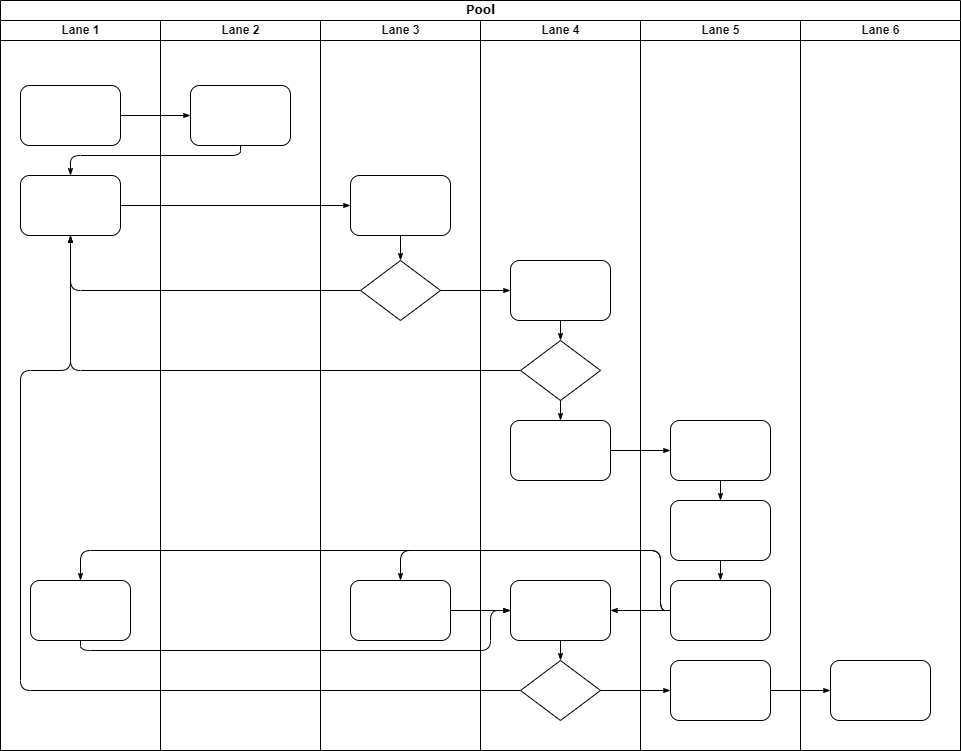

The diagram above was exported from draw.io. Its source (the exported page's mxGraphModel, read from the mxfile embedded in the PNG):
<mxGraphModel dx="1050" dy="549" grid="1" gridSize="10" guides="1" tooltips="1" connect="1" arrows="1" fold="1" page="1" pageScale="1" pageWidth="1100" pageHeight="850" background="none" math="0" shadow="0">
  <root>
    <mxCell id="0" />
    <mxCell id="1" parent="0" />
    <mxCell id="77e6c97f196da883-1" value="Pool" style="swimlane;html=1;childLayout=stackLayout;startSize=20;rounded=0;shadow=0;labelBackgroundColor=none;strokeWidth=1;fontFamily=Verdana;fontSize=8;align=center;" parent="1" vertex="1">
      <mxGeometry x="70" y="40" width="960" height="750" as="geometry" />
    </mxCell>
    <mxCell id="77e6c97f196da883-2" value="Lane 1" style="swimlane;html=1;startSize=20;" parent="77e6c97f196da883-1" vertex="1">
      <mxGeometry y="20" width="160" height="730" as="geometry" />
    </mxCell>
    <mxCell id="77e6c97f196da883-8" value="" style="rounded=1;whiteSpace=wrap;html=1;shadow=0;labelBackgroundColor=none;strokeWidth=1;fontFamily=Verdana;fontSize=8;align=center;" parent="77e6c97f196da883-2" vertex="1">
      <mxGeometry x="20" y="65" width="100" height="60" as="geometry" />
    </mxCell>
    <mxCell id="77e6c97f196da883-9" value="" style="rounded=1;whiteSpace=wrap;html=1;shadow=0;labelBackgroundColor=none;strokeWidth=1;fontFamily=Verdana;fontSize=8;align=center;" parent="77e6c97f196da883-2" vertex="1">
      <mxGeometry x="20" y="155" width="100" height="60" as="geometry" />
    </mxCell>
    <mxCell id="77e6c97f196da883-10" value="" style="rounded=1;whiteSpace=wrap;html=1;shadow=0;labelBackgroundColor=none;strokeWidth=1;fontFamily=Verdana;fontSize=8;align=center;" parent="77e6c97f196da883-2" vertex="1">
      <mxGeometry x="30" y="560" width="100" height="60" as="geometry" />
    </mxCell>
    <mxCell id="77e6c97f196da883-26" style="edgeStyle=orthogonalEdgeStyle;rounded=1;html=1;labelBackgroundColor=none;startArrow=none;startFill=0;startSize=5;endArrow=classicThin;endFill=1;endSize=5;jettySize=auto;orthogonalLoop=1;strokeWidth=1;fontFamily=Verdana;fontSize=8" parent="77e6c97f196da883-1" source="77e6c97f196da883-8" target="77e6c97f196da883-11" edge="1">
      <mxGeometry relative="1" as="geometry" />
    </mxCell>
    <mxCell id="77e6c97f196da883-27" style="edgeStyle=orthogonalEdgeStyle;rounded=1;html=1;labelBackgroundColor=none;startArrow=none;startFill=0;startSize=5;endArrow=classicThin;endFill=1;endSize=5;jettySize=auto;orthogonalLoop=1;strokeWidth=1;fontFamily=Verdana;fontSize=8" parent="77e6c97f196da883-1" source="77e6c97f196da883-11" target="77e6c97f196da883-9" edge="1">
      <mxGeometry relative="1" as="geometry">
        <Array as="points">
          <mxPoint x="240" y="155" />
          <mxPoint x="70" y="155" />
        </Array>
      </mxGeometry>
    </mxCell>
    <mxCell id="77e6c97f196da883-28" style="edgeStyle=orthogonalEdgeStyle;rounded=1;html=1;labelBackgroundColor=none;startArrow=none;startFill=0;startSize=5;endArrow=classicThin;endFill=1;endSize=5;jettySize=auto;orthogonalLoop=1;strokeWidth=1;fontFamily=Verdana;fontSize=8" parent="77e6c97f196da883-1" source="77e6c97f196da883-9" target="77e6c97f196da883-12" edge="1">
      <mxGeometry relative="1" as="geometry" />
    </mxCell>
    <mxCell id="77e6c97f196da883-30" style="edgeStyle=orthogonalEdgeStyle;rounded=1;html=1;labelBackgroundColor=none;startArrow=none;startFill=0;startSize=5;endArrow=classicThin;endFill=1;endSize=5;jettySize=auto;orthogonalLoop=1;strokeWidth=1;fontFamily=Verdana;fontSize=8" parent="77e6c97f196da883-1" source="77e6c97f196da883-13" target="77e6c97f196da883-9" edge="1">
      <mxGeometry relative="1" as="geometry" />
    </mxCell>
    <mxCell id="77e6c97f196da883-31" style="edgeStyle=orthogonalEdgeStyle;rounded=1;html=1;labelBackgroundColor=none;startArrow=none;startFill=0;startSize=5;endArrow=classicThin;endFill=1;endSize=5;jettySize=auto;orthogonalLoop=1;strokeWidth=1;fontFamily=Verdana;fontSize=8" parent="77e6c97f196da883-1" source="77e6c97f196da883-16" target="77e6c97f196da883-9" edge="1">
      <mxGeometry relative="1" as="geometry" />
    </mxCell>
    <mxCell id="77e6c97f196da883-32" style="edgeStyle=orthogonalEdgeStyle;rounded=1;html=1;labelBackgroundColor=none;startArrow=none;startFill=0;startSize=5;endArrow=classicThin;endFill=1;endSize=5;jettySize=auto;orthogonalLoop=1;strokeWidth=1;fontFamily=Verdana;fontSize=8" parent="77e6c97f196da883-1" source="77e6c97f196da883-20" target="77e6c97f196da883-9" edge="1">
      <mxGeometry relative="1" as="geometry">
        <Array as="points">
          <mxPoint x="20" y="690" />
          <mxPoint x="20" y="370" />
          <mxPoint x="70" y="370" />
        </Array>
      </mxGeometry>
    </mxCell>
    <mxCell id="77e6c97f196da883-33" style="edgeStyle=orthogonalEdgeStyle;rounded=1;html=1;labelBackgroundColor=none;startArrow=none;startFill=0;startSize=5;endArrow=classicThin;endFill=1;endSize=5;jettySize=auto;orthogonalLoop=1;strokeWidth=1;fontFamily=Verdana;fontSize=8" parent="77e6c97f196da883-1" source="77e6c97f196da883-13" target="77e6c97f196da883-15" edge="1">
      <mxGeometry relative="1" as="geometry" />
    </mxCell>
    <mxCell id="77e6c97f196da883-39" style="edgeStyle=orthogonalEdgeStyle;rounded=1;html=1;labelBackgroundColor=none;startArrow=none;startFill=0;startSize=5;endArrow=classicThin;endFill=1;endSize=5;jettySize=auto;orthogonalLoop=1;strokeWidth=1;fontFamily=Verdana;fontSize=8" parent="77e6c97f196da883-1" source="77e6c97f196da883-20" target="77e6c97f196da883-23" edge="1">
      <mxGeometry relative="1" as="geometry" />
    </mxCell>
    <mxCell id="77e6c97f196da883-40" style="edgeStyle=orthogonalEdgeStyle;rounded=1;html=1;labelBackgroundColor=none;startArrow=none;startFill=0;startSize=5;endArrow=classicThin;endFill=1;endSize=5;jettySize=auto;orthogonalLoop=1;strokeWidth=1;fontFamily=Verdana;fontSize=8" parent="77e6c97f196da883-1" source="77e6c97f196da883-23" target="77e6c97f196da883-24" edge="1">
      <mxGeometry relative="1" as="geometry" />
    </mxCell>
    <mxCell id="107ba76e4e335f99-1" style="edgeStyle=orthogonalEdgeStyle;rounded=1;html=1;labelBackgroundColor=none;startArrow=none;startFill=0;startSize=5;endArrow=classicThin;endFill=1;endSize=5;jettySize=auto;orthogonalLoop=1;strokeWidth=1;fontFamily=Verdana;fontSize=8" parent="77e6c97f196da883-1" source="77e6c97f196da883-17" target="77e6c97f196da883-18" edge="1">
      <mxGeometry relative="1" as="geometry" />
    </mxCell>
    <mxCell id="107ba76e4e335f99-2" style="edgeStyle=orthogonalEdgeStyle;rounded=1;html=1;labelBackgroundColor=none;startArrow=none;startFill=0;startSize=5;endArrow=classicThin;endFill=1;endSize=5;jettySize=auto;orthogonalLoop=1;strokeWidth=1;fontFamily=Verdana;fontSize=8" parent="77e6c97f196da883-1" source="77e6c97f196da883-22" target="77e6c97f196da883-14" edge="1">
      <mxGeometry relative="1" as="geometry">
        <Array as="points">
          <mxPoint x="660" y="610" />
          <mxPoint x="660" y="550" />
          <mxPoint x="400" y="550" />
        </Array>
      </mxGeometry>
    </mxCell>
    <mxCell id="107ba76e4e335f99-3" style="edgeStyle=orthogonalEdgeStyle;rounded=1;html=1;labelBackgroundColor=none;startArrow=none;startFill=0;startSize=5;endArrow=classicThin;endFill=1;endSize=5;jettySize=auto;orthogonalLoop=1;strokeColor=#000000;strokeWidth=1;fontFamily=Verdana;fontSize=8;fontColor=#000000;" parent="77e6c97f196da883-1" source="77e6c97f196da883-22" target="77e6c97f196da883-19" edge="1">
      <mxGeometry relative="1" as="geometry" />
    </mxCell>
    <mxCell id="107ba76e4e335f99-4" style="edgeStyle=orthogonalEdgeStyle;rounded=1;html=1;labelBackgroundColor=none;startArrow=none;startFill=0;startSize=5;endArrow=classicThin;endFill=1;endSize=5;jettySize=auto;orthogonalLoop=1;strokeWidth=1;fontFamily=Verdana;fontSize=8" parent="77e6c97f196da883-1" source="77e6c97f196da883-22" target="77e6c97f196da883-10" edge="1">
      <mxGeometry relative="1" as="geometry">
        <Array as="points">
          <mxPoint x="660" y="610" />
          <mxPoint x="660" y="550" />
          <mxPoint x="80" y="550" />
        </Array>
      </mxGeometry>
    </mxCell>
    <mxCell id="107ba76e4e335f99-5" style="edgeStyle=orthogonalEdgeStyle;rounded=1;html=1;labelBackgroundColor=none;startArrow=none;startFill=0;startSize=5;endArrow=classicThin;endFill=1;endSize=5;jettySize=auto;orthogonalLoop=1;strokeWidth=1;fontFamily=Verdana;fontSize=8" parent="77e6c97f196da883-1" source="77e6c97f196da883-10" target="77e6c97f196da883-19" edge="1">
      <mxGeometry relative="1" as="geometry">
        <Array as="points">
          <mxPoint x="80" y="650" />
          <mxPoint x="490" y="650" />
          <mxPoint x="490" y="610" />
        </Array>
      </mxGeometry>
    </mxCell>
    <mxCell id="107ba76e4e335f99-6" style="edgeStyle=orthogonalEdgeStyle;rounded=1;html=1;labelBackgroundColor=none;startArrow=none;startFill=0;startSize=5;endArrow=classicThin;endFill=1;endSize=5;jettySize=auto;orthogonalLoop=1;strokeWidth=1;fontFamily=Verdana;fontSize=8" parent="77e6c97f196da883-1" source="77e6c97f196da883-14" target="77e6c97f196da883-19" edge="1">
      <mxGeometry relative="1" as="geometry" />
    </mxCell>
    <mxCell id="77e6c97f196da883-3" value="Lane 2" style="swimlane;html=1;startSize=20;" parent="77e6c97f196da883-1" vertex="1">
      <mxGeometry x="160" y="20" width="160" height="730" as="geometry" />
    </mxCell>
    <mxCell id="77e6c97f196da883-11" value="" style="rounded=1;whiteSpace=wrap;html=1;shadow=0;labelBackgroundColor=none;strokeWidth=1;fontFamily=Verdana;fontSize=8;align=center;" parent="77e6c97f196da883-3" vertex="1">
      <mxGeometry x="30" y="65" width="100" height="60" as="geometry" />
    </mxCell>
    <mxCell id="77e6c97f196da883-4" value="Lane 3" style="swimlane;html=1;startSize=20;" parent="77e6c97f196da883-1" vertex="1">
      <mxGeometry x="320" y="20" width="160" height="730" as="geometry" />
    </mxCell>
    <mxCell id="77e6c97f196da883-12" value="" style="rounded=1;whiteSpace=wrap;html=1;shadow=0;labelBackgroundColor=none;strokeWidth=1;fontFamily=Verdana;fontSize=8;align=center;" parent="77e6c97f196da883-4" vertex="1">
      <mxGeometry x="30" y="155" width="100" height="60" as="geometry" />
    </mxCell>
    <mxCell id="77e6c97f196da883-13" value="" style="rhombus;whiteSpace=wrap;html=1;rounded=0;shadow=0;labelBackgroundColor=none;strokeWidth=1;fontFamily=Verdana;fontSize=8;align=center;" parent="77e6c97f196da883-4" vertex="1">
      <mxGeometry x="40" y="240" width="80" height="60" as="geometry" />
    </mxCell>
    <mxCell id="77e6c97f196da883-14" value="" style="rounded=1;whiteSpace=wrap;html=1;shadow=0;labelBackgroundColor=none;strokeWidth=1;fontFamily=Verdana;fontSize=8;align=center;" parent="77e6c97f196da883-4" vertex="1">
      <mxGeometry x="30" y="560" width="100" height="60" as="geometry" />
    </mxCell>
    <mxCell id="77e6c97f196da883-29" style="edgeStyle=orthogonalEdgeStyle;rounded=1;html=1;labelBackgroundColor=none;startArrow=none;startFill=0;startSize=5;endArrow=classicThin;endFill=1;endSize=5;jettySize=auto;orthogonalLoop=1;strokeWidth=1;fontFamily=Verdana;fontSize=8" parent="77e6c97f196da883-4" source="77e6c97f196da883-12" target="77e6c97f196da883-13" edge="1">
      <mxGeometry relative="1" as="geometry" />
    </mxCell>
    <mxCell id="77e6c97f196da883-5" value="Lane 4" style="swimlane;html=1;startSize=20;" parent="77e6c97f196da883-1" vertex="1">
      <mxGeometry x="480" y="20" width="160" height="730" as="geometry" />
    </mxCell>
    <mxCell id="77e6c97f196da883-15" value="" style="rounded=1;whiteSpace=wrap;html=1;shadow=0;labelBackgroundColor=none;strokeWidth=1;fontFamily=Verdana;fontSize=8;align=center;" parent="77e6c97f196da883-5" vertex="1">
      <mxGeometry x="30" y="240" width="100" height="60" as="geometry" />
    </mxCell>
    <mxCell id="77e6c97f196da883-16" value="" style="rhombus;whiteSpace=wrap;html=1;rounded=0;shadow=0;labelBackgroundColor=none;strokeWidth=1;fontFamily=Verdana;fontSize=8;align=center;" parent="77e6c97f196da883-5" vertex="1">
      <mxGeometry x="40" y="320" width="80" height="60" as="geometry" />
    </mxCell>
    <mxCell id="77e6c97f196da883-17" value="" style="rounded=1;whiteSpace=wrap;html=1;shadow=0;labelBackgroundColor=none;strokeWidth=1;fontFamily=Verdana;fontSize=8;align=center;" parent="77e6c97f196da883-5" vertex="1">
      <mxGeometry x="30" y="400" width="100" height="60" as="geometry" />
    </mxCell>
    <mxCell id="77e6c97f196da883-19" value="" style="rounded=1;whiteSpace=wrap;html=1;shadow=0;labelBackgroundColor=none;strokeWidth=1;fontFamily=Verdana;fontSize=8;align=center;" parent="77e6c97f196da883-5" vertex="1">
      <mxGeometry x="30" y="560" width="100" height="60" as="geometry" />
    </mxCell>
    <mxCell id="77e6c97f196da883-20" value="" style="rhombus;whiteSpace=wrap;html=1;rounded=0;shadow=0;labelBackgroundColor=none;strokeWidth=1;fontFamily=Verdana;fontSize=8;align=center;" parent="77e6c97f196da883-5" vertex="1">
      <mxGeometry x="40" y="640" width="80" height="60" as="geometry" />
    </mxCell>
    <mxCell id="77e6c97f196da883-34" style="edgeStyle=orthogonalEdgeStyle;rounded=1;html=1;labelBackgroundColor=none;startArrow=none;startFill=0;startSize=5;endArrow=classicThin;endFill=1;endSize=5;jettySize=auto;orthogonalLoop=1;strokeColor=#000000;strokeWidth=1;fontFamily=Verdana;fontSize=8;fontColor=#000000;" parent="77e6c97f196da883-5" source="77e6c97f196da883-15" target="77e6c97f196da883-16" edge="1">
      <mxGeometry relative="1" as="geometry" />
    </mxCell>
    <mxCell id="77e6c97f196da883-35" style="edgeStyle=orthogonalEdgeStyle;rounded=1;html=1;labelBackgroundColor=none;startArrow=none;startFill=0;startSize=5;endArrow=classicThin;endFill=1;endSize=5;jettySize=auto;orthogonalLoop=1;strokeWidth=1;fontFamily=Verdana;fontSize=8" parent="77e6c97f196da883-5" source="77e6c97f196da883-16" target="77e6c97f196da883-17" edge="1">
      <mxGeometry relative="1" as="geometry" />
    </mxCell>
    <mxCell id="77e6c97f196da883-36" style="edgeStyle=orthogonalEdgeStyle;rounded=1;html=1;labelBackgroundColor=none;startArrow=none;startFill=0;startSize=5;endArrow=classicThin;endFill=1;endSize=5;jettySize=auto;orthogonalLoop=1;strokeWidth=1;fontFamily=Verdana;fontSize=8" parent="77e6c97f196da883-5" source="77e6c97f196da883-19" target="77e6c97f196da883-20" edge="1">
      <mxGeometry relative="1" as="geometry" />
    </mxCell>
    <mxCell id="77e6c97f196da883-6" value="Lane 5" style="swimlane;html=1;startSize=20;" parent="77e6c97f196da883-1" vertex="1">
      <mxGeometry x="640" y="20" width="160" height="730" as="geometry" />
    </mxCell>
    <mxCell id="77e6c97f196da883-18" value="" style="rounded=1;whiteSpace=wrap;html=1;shadow=0;labelBackgroundColor=none;strokeWidth=1;fontFamily=Verdana;fontSize=8;align=center;" parent="77e6c97f196da883-6" vertex="1">
      <mxGeometry x="30" y="400" width="100" height="60" as="geometry" />
    </mxCell>
    <mxCell id="77e6c97f196da883-21" value="" style="rounded=1;whiteSpace=wrap;html=1;shadow=0;labelBackgroundColor=none;strokeWidth=1;fontFamily=Verdana;fontSize=8;align=center;" parent="77e6c97f196da883-6" vertex="1">
      <mxGeometry x="30" y="480" width="100" height="60" as="geometry" />
    </mxCell>
    <mxCell id="77e6c97f196da883-22" value="" style="rounded=1;whiteSpace=wrap;html=1;shadow=0;labelBackgroundColor=none;strokeWidth=1;fontFamily=Verdana;fontSize=8;align=center;" parent="77e6c97f196da883-6" vertex="1">
      <mxGeometry x="30" y="560" width="100" height="60" as="geometry" />
    </mxCell>
    <mxCell id="77e6c97f196da883-23" value="" style="rounded=1;whiteSpace=wrap;html=1;shadow=0;labelBackgroundColor=none;strokeWidth=1;fontFamily=Verdana;fontSize=8;align=center;" parent="77e6c97f196da883-6" vertex="1">
      <mxGeometry x="30" y="640" width="100" height="60" as="geometry" />
    </mxCell>
    <mxCell id="77e6c97f196da883-37" style="edgeStyle=orthogonalEdgeStyle;rounded=1;html=1;labelBackgroundColor=none;startArrow=none;startFill=0;startSize=5;endArrow=classicThin;endFill=1;endSize=5;jettySize=auto;orthogonalLoop=1;strokeWidth=1;fontFamily=Verdana;fontSize=8" parent="77e6c97f196da883-6" source="77e6c97f196da883-18" target="77e6c97f196da883-21" edge="1">
      <mxGeometry relative="1" as="geometry" />
    </mxCell>
    <mxCell id="77e6c97f196da883-38" style="edgeStyle=orthogonalEdgeStyle;rounded=1;html=1;labelBackgroundColor=none;startArrow=none;startFill=0;startSize=5;endArrow=classicThin;endFill=1;endSize=5;jettySize=auto;orthogonalLoop=1;strokeWidth=1;fontFamily=Verdana;fontSize=8" parent="77e6c97f196da883-6" source="77e6c97f196da883-21" target="77e6c97f196da883-22" edge="1">
      <mxGeometry relative="1" as="geometry" />
    </mxCell>
    <mxCell id="77e6c97f196da883-7" value="Lane 6" style="swimlane;html=1;startSize=20;" parent="77e6c97f196da883-1" vertex="1">
      <mxGeometry x="800" y="20" width="160" height="730" as="geometry" />
    </mxCell>
    <mxCell id="77e6c97f196da883-24" value="" style="rounded=1;whiteSpace=wrap;html=1;shadow=0;labelBackgroundColor=none;strokeWidth=1;fontFamily=Verdana;fontSize=8;align=center;" parent="77e6c97f196da883-7" vertex="1">
      <mxGeometry x="30" y="640" width="100" height="60" as="geometry" />
    </mxCell>
  </root>
</mxGraphModel>